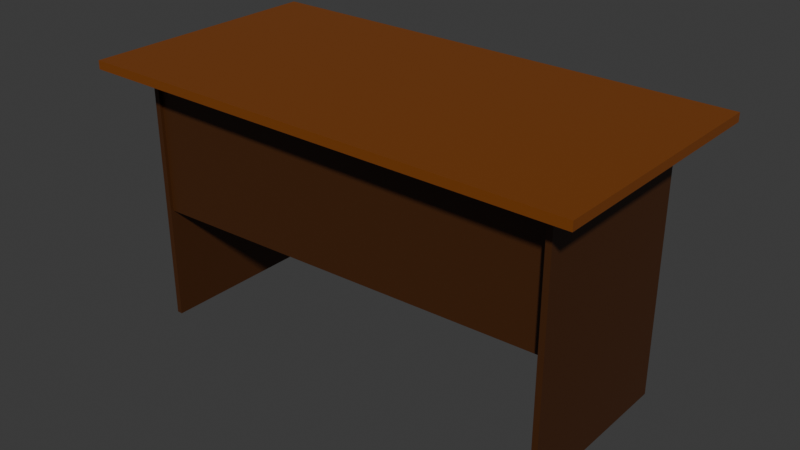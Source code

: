 # Source: blender.biurko.blend  (saved by Blender 4.3.34; exported with 4.5.12 LTS)
import bpy
from mathutils import Matrix  # noqa: F401  (used for matrix-valued properties, if any)

bpy.ops.wm.read_factory_settings(use_empty=True)
scene = bpy.context.scene
scene.name = 'Scene'

# ---- collections
col_collection = bpy.data.collections.new('Collection'); scene.collection.children.link(col_collection)

# ---- images (referenced by path relative to the original .blend; pixels are not part of the script)
import os
ASSET_DIR = os.environ.get("B2B_ASSET_DIR", "")  # directory of the original .blend (textures are referenced by path, not embedded)
HERE = os.path.dirname(os.path.abspath(__file__))  # packed textures are extracted next to this script under _unpacked/

def load_image(name, relpath, width, height, colorspace="sRGB"):
    """Load a texture the original file referenced (path relative to the .blend, or extracted next to this script)."""
    p = next((c for c in (os.path.join(HERE, relpath), os.path.join(ASSET_DIR, relpath)) if relpath and os.path.exists(c)), "")
    if p:
        img = bpy.data.images.load(p, check_existing=True)
        img.name = name
    else:  # same state as the original file: an image datablock whose file is absent (Cycles renders it pink)
        img = bpy.data.images.new(name, width, height)
        img.source = "FILE"
        img.filepath = "//" + (relpath or name)
    img.colorspace_settings.name = colorspace
    return img
img_untitled_003 = load_image('Untitled.003', '_unpacked/Untitled.a07a87c8.png', 1024, 1024, 'sRGB')
img_untitled_004 = load_image('Untitled.004', '_unpacked/Untitled.8970a030.png', 1024, 1024, 'sRGB')
img_untitled_005 = load_image('Untitled.005', '_unpacked/Untitled.8970a030.png', 1024, 1024, 'sRGB')
img_untitled_006 = load_image('Untitled.006', '_unpacked/Untitled.8970a030.png', 1024, 1024, 'sRGB')

# ---- materials (node trees are filled in below, after node groups)
mat_material_009 = bpy.data.materials.new('Material.009')
mat_material_007 = bpy.data.materials.new('Material.007')
mat_material_004 = bpy.data.materials.new('Material.004')
mat_material = bpy.data.materials.new('Material')

# ---- material node trees
mat_material_009.use_nodes = True; mat_material_009.node_tree.nodes.clear()
_N = mat_material_009.node_tree.nodes; _L = mat_material_009.node_tree.links
n0 = _N.new('ShaderNodeBsdfPrincipled'); n0.name = 'Principled BSDF'; n0.location = (10, 300)
n1 = _N.new('ShaderNodeOutputMaterial'); n1.name = 'Material Output'; n1.location = (300, 300)
n2 = _N.new('ShaderNodeTexImage'); n2.name = 'Image Texture'; n2.location = (-347, 127)
n2.image = img_untitled_003
_L.new(n0.outputs[0], n1.inputs[0])
_L.new(n2.outputs[0], n0.inputs[0])
n1.is_active_output = True
mat_material_007.use_nodes = True; mat_material_007.node_tree.nodes.clear()
_N = mat_material_007.node_tree.nodes; _L = mat_material_007.node_tree.links
n0 = _N.new('ShaderNodeBsdfPrincipled'); n0.name = 'Principled BSDF'; n0.location = (10, 300)
n1 = _N.new('ShaderNodeOutputMaterial'); n1.name = 'Material Output'; n1.location = (300, 300)
n2 = _N.new('ShaderNodeTexImage'); n2.name = 'Image Texture'; n2.location = (-298, 50)
n2.image = img_untitled_004
_L.new(n0.outputs[0], n1.inputs[0])
_L.new(n2.outputs[0], n0.inputs[0])
n1.is_active_output = True
mat_material_004.use_nodes = True; mat_material_004.node_tree.nodes.clear()
_N = mat_material_004.node_tree.nodes; _L = mat_material_004.node_tree.links
n0 = _N.new('ShaderNodeBsdfPrincipled'); n0.name = 'Principled BSDF'; n0.location = (10, 300)
n1 = _N.new('ShaderNodeOutputMaterial'); n1.name = 'Material Output'; n1.location = (300, 300)
n2 = _N.new('ShaderNodeTexImage'); n2.name = 'Image Texture'; n2.location = (-298, 266)
n2.image = img_untitled_005
_L.new(n0.outputs[0], n1.inputs[0])
_L.new(n2.outputs[0], n0.inputs[0])
n1.is_active_output = True
mat_material.use_nodes = True; mat_material.node_tree.nodes.clear()
_N = mat_material.node_tree.nodes; _L = mat_material.node_tree.links
n0 = _N.new('ShaderNodeBsdfPrincipled'); n0.name = 'Principled BSDF'; n0.location = (10, 300)
n1 = _N.new('ShaderNodeOutputMaterial'); n1.name = 'Material Output'; n1.location = (300, 300)
n2 = _N.new('ShaderNodeTexImage'); n2.name = 'Image Texture'; n2.location = (-367, 100)
n2.image = img_untitled_006
_L.new(n0.outputs[0], n1.inputs[0])
_L.new(n2.outputs[0], n0.inputs[0])
n1.is_active_output = True

# ---- world
world_world = bpy.data.worlds.new('World'); scene.world = world_world
world_world.use_nodes = True; world_world.node_tree.nodes.clear()
_N = world_world.node_tree.nodes; _L = world_world.node_tree.links
n0 = _N.new('ShaderNodeOutputWorld'); n0.name = 'World Output'; n0.location = (300, 300)
n1 = _N.new('ShaderNodeBackground'); n1.name = 'Background'; n1.location = (10, 300)
n1.inputs[0].default_value = (0.05088, 0.05088, 0.05088, 1.0)
_L.new(n1.outputs[0], n0.inputs[0])
n0.is_active_output = True
world_world.color = (0.05088, 0.05088, 0.05088)
world_world.sun_shadow_jitter_overblur = 0.0

# ---- meshes
me_cube_001 = bpy.data.meshes.new('Cube.001')
me_cube_001.from_pydata([(-1.0, -1.0, 0.0), (-1.0, -1.0, 2.0), (-1.0, 1.0, 0.0), (-1.0, 1.0, 2.0), (1.0, -1.0, 0.0), (1.0, -1.0, 2.0), (1.0, 1.0, 0.0), (1.0, 1.0, 2.0)], [], [(0, 1, 3, 2), (2, 3, 7, 6), (6, 7, 5, 4), (4, 5, 1, 0), (2, 6, 4, 0), (7, 3, 1, 5)])
_uv = me_cube_001.uv_layers.new(name='UVMap')
_uv.uv.foreach_set('vector', [0.375, 0.0, 0.625, 0.0, 0.625, 0.25, 0.375, 0.25, 0.375, 0.25, 0.625, 0.25, 0.625, 0.5, 0.375, 0.5, 0.375, 0.5, 0.625, 0.5, 0.625, 0.75, 0.375, 0.75, 0.375, 0.75, 0.625, 0.75, 0.625, 1.0, 0.375, 1.0, 0.125, 0.5, 0.375, 0.5, 0.375, 0.75, 0.125, 0.75, 0.625, 0.5, 0.875, 0.5, 0.875, 0.75, 0.625, 0.75])
me_cube_001.materials.append(mat_material_009)
me_cube_001.update()
me_cube_006 = bpy.data.meshes.new('Cube.006')
me_cube_006.from_pydata([(-1.0, -1.0, 0.0), (-1.0, -1.0, 2.0), (-1.0, 1.0, 0.0), (-1.0, 1.0, 2.0), (1.0, -1.0, 0.0), (1.0, -1.0, 2.0), (1.0, 1.0, 0.0), (1.0, 1.0, 2.0)], [], [(0, 1, 3, 2), (2, 3, 7, 6), (6, 7, 5, 4), (4, 5, 1, 0), (2, 6, 4, 0), (7, 3, 1, 5)])
_uv = me_cube_006.uv_layers.new(name='UVMap')
_uv.uv.foreach_set('vector', [0.375, 0.0, 0.625, 0.0, 0.625, 0.25, 0.375, 0.25, 0.375, 0.25, 0.625, 0.25, 0.625, 0.5, 0.375, 0.5, 0.375, 0.5, 0.625, 0.5, 0.625, 0.75, 0.375, 0.75, 0.375, 0.75, 0.625, 0.75, 0.625, 1.0, 0.375, 1.0, 0.125, 0.5, 0.375, 0.5, 0.375, 0.75, 0.125, 0.75, 0.625, 0.5, 0.875, 0.5, 0.875, 0.75, 0.625, 0.75])
me_cube_006.materials.append(mat_material_007)
me_cube_006.update()
me_cube_007 = bpy.data.meshes.new('Cube.007')
me_cube_007.from_pydata([(-1.0, -1.0, 0.0), (-1.0, -1.0, 2.0), (-1.0, 1.0, 0.0), (-1.0, 1.0, 2.0), (1.0, -1.0, 0.0), (1.0, -1.0, 2.0), (1.0, 1.0, 0.0), (1.0, 1.0, 2.0)], [], [(0, 1, 3, 2), (2, 3, 7, 6), (6, 7, 5, 4), (4, 5, 1, 0), (2, 6, 4, 0), (7, 3, 1, 5)])
_uv = me_cube_007.uv_layers.new(name='UVMap')
_uv.uv.foreach_set('vector', [0.375, 0.0, 0.625, 0.0, 0.625, 0.25, 0.375, 0.25, 0.375, 0.25, 0.625, 0.25, 0.625, 0.5, 0.375, 0.5, 0.375, 0.5, 0.625, 0.5, 0.625, 0.75, 0.375, 0.75, 0.375, 0.75, 0.625, 0.75, 0.625, 1.0, 0.375, 1.0, 0.125, 0.5, 0.375, 0.5, 0.375, 0.75, 0.125, 0.75, 0.625, 0.5, 0.875, 0.5, 0.875, 0.75, 0.625, 0.75])
me_cube_007.materials.append(mat_material_004)
me_cube_007.update()
me_cube_008 = bpy.data.meshes.new('Cube.008')
me_cube_008.from_pydata([(-0.8576, -1.0, 0.0), (-0.8576, -1.0, 2.0), (-0.8576, 1.0, 0.0), (-0.8576, 1.0, 2.0), (0.8382, 2.533, 0.06992), (0.8382, 2.533, 2.07), (0.8382, 4.533, 0.06992), (0.8382, 4.533, 2.07)], [], [(0, 1, 3, 2), (2, 3, 7, 6), (6, 7, 5, 4), (4, 5, 1, 0), (2, 6, 4, 0), (7, 3, 1, 5)])
_uv = me_cube_008.uv_layers.new(name='UVMap')
_uv.uv.foreach_set('vector', [0.375, 0.0, 0.625, 0.0, 0.625, 0.25, 0.375, 0.25, 0.375, 0.25, 0.625, 0.25, 0.625, 0.5, 0.375, 0.5, 0.375, 0.5, 0.625, 0.5, 0.625, 0.75, 0.375, 0.75, 0.375, 0.75, 0.625, 0.75, 0.625, 1.0, 0.375, 1.0, 0.125, 0.5, 0.375, 0.5, 0.375, 0.75, 0.125, 0.75, 0.625, 0.5, 0.875, 0.5, 0.875, 0.75, 0.625, 0.75])
me_cube_008.materials.append(mat_material)
me_cube_008.use_paint_bone_selection = False
me_cube_008.use_paint_mask = True
me_cube_008.update()

# ---- objects
ob_cube = bpy.data.objects.new('Cube', me_cube_001)
ob_cube_005 = bpy.data.objects.new('Cube.005', me_cube_006)
ob_cube_006 = bpy.data.objects.new('Cube.006', me_cube_007)
ob_cube_007 = bpy.data.objects.new('Cube.007', me_cube_008)

# ---- transforms, parenting, visibility, modifiers, constraints
ob_cube.location = (-0.007014, 0.005227, 0.7294)
ob_cube.scale = (0.7, 0.35, 0.012)
ob_cube_005.location = (-0.6087, -2.051e-10, 0.001526)
ob_cube_005.scale = (0.008, 0.25, 0.365)
ob_cube_006.location = (0.5929, -0.009228, 0.005342)
ob_cube_006.scale = (0.008, 0.25, 0.365)
ob_cube_007.location = (-0.001041, -0.2332, 0.3238)
ob_cube_007.scale = (0.7, 0.008, 0.2)

# ---- collection membership
scene.collection.objects.link(ob_cube)
scene.collection.objects.link(ob_cube_005)
scene.collection.objects.link(ob_cube_006)
scene.collection.objects.link(ob_cube_007)

# ---- scene / render settings (as saved in the file)
scene.frame_start = 1; scene.frame_end = 250; scene.frame_set(0)
scene.render.engine = 'BLENDER_EEVEE_NEXT'
bpy.context.view_layer.update()

# ---- added for rendering (the .blend has no active camera and no usable light): camera, sun
cam_auto = bpy.data.cameras.new('AutoCamera')
cam_auto.lens = 50.0
cam_auto.sensor_width = 36.0
cam_auto.clip_end = 1000.0
ob_auto_camera = bpy.data.objects.new('AutoCamera', cam_auto)
scene.collection.objects.link(ob_auto_camera)
ob_auto_camera.location = (1.59961, -1.92272, 1.66276)
ob_auto_camera.rotation_euler = (1.09748, -7.21219e-08, 0.694738)
scene.camera = ob_auto_camera
light_auto_sun = bpy.data.lights.new('AutoSun', 'SUN')
light_auto_sun.energy = 3.0
light_auto_sun.angle = 0.0523599
ob_auto_sun = bpy.data.objects.new('AutoSun', light_auto_sun)
scene.collection.objects.link(ob_auto_sun)
ob_auto_sun.rotation_euler = (0.872665, 0.174533, 0.523599)
bpy.context.view_layer.update()
